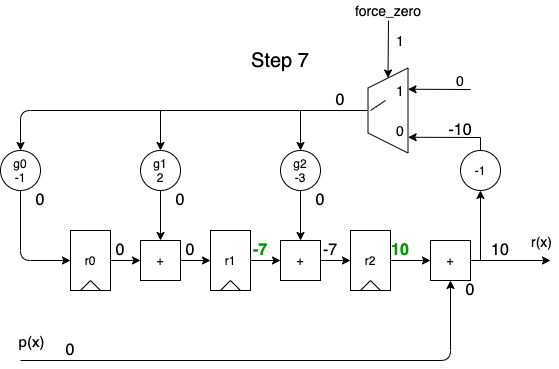

The diagram above was exported from draw.io. Its source (the exported page's mxGraphModel, read from the mxfile embedded in the PNG):
<mxGraphModel dx="1106" dy="980" grid="1" gridSize="10" guides="1" tooltips="1" connect="1" arrows="1" fold="1" page="1" pageScale="1" pageWidth="850" pageHeight="1100" math="0" shadow="0">
  <root>
    <mxCell id="oV6QgELca9dKage0YhxX-0" />
    <mxCell id="oV6QgELca9dKage0YhxX-1" parent="oV6QgELca9dKage0YhxX-0" />
    <mxCell id="oV6QgELca9dKage0YhxX-2" value="" style="group" vertex="1" connectable="0" parent="oV6QgELca9dKage0YhxX-1">
      <mxGeometry x="220" y="240" width="40" height="60" as="geometry" />
    </mxCell>
    <mxCell id="oV6QgELca9dKage0YhxX-3" value="r1" style="rounded=0;whiteSpace=wrap;html=1;fillColor=none;" vertex="1" parent="oV6QgELca9dKage0YhxX-2">
      <mxGeometry width="40" height="60" as="geometry" />
    </mxCell>
    <mxCell id="oV6QgELca9dKage0YhxX-4" value="" style="endArrow=none;html=1;" edge="1" parent="oV6QgELca9dKage0YhxX-2">
      <mxGeometry width="50" height="50" relative="1" as="geometry">
        <mxPoint x="10" y="60" as="sourcePoint" />
        <mxPoint x="20" y="50" as="targetPoint" />
      </mxGeometry>
    </mxCell>
    <mxCell id="oV6QgELca9dKage0YhxX-5" value="" style="endArrow=none;html=1;exitX=0.75;exitY=1;exitDx=0;exitDy=0;" edge="1" parent="oV6QgELca9dKage0YhxX-2" source="oV6QgELca9dKage0YhxX-3">
      <mxGeometry width="50" height="50" relative="1" as="geometry">
        <mxPoint x="-40" y="160" as="sourcePoint" />
        <mxPoint x="20" y="50" as="targetPoint" />
      </mxGeometry>
    </mxCell>
    <mxCell id="oV6QgELca9dKage0YhxX-6" value="" style="group" vertex="1" connectable="0" parent="oV6QgELca9dKage0YhxX-1">
      <mxGeometry x="360" y="240" width="40" height="60" as="geometry" />
    </mxCell>
    <mxCell id="oV6QgELca9dKage0YhxX-7" value="r2" style="rounded=0;whiteSpace=wrap;html=1;fillColor=none;" vertex="1" parent="oV6QgELca9dKage0YhxX-6">
      <mxGeometry width="40" height="60" as="geometry" />
    </mxCell>
    <mxCell id="oV6QgELca9dKage0YhxX-8" value="" style="endArrow=none;html=1;" edge="1" parent="oV6QgELca9dKage0YhxX-6">
      <mxGeometry width="50" height="50" relative="1" as="geometry">
        <mxPoint x="10" y="60" as="sourcePoint" />
        <mxPoint x="20" y="50" as="targetPoint" />
      </mxGeometry>
    </mxCell>
    <mxCell id="oV6QgELca9dKage0YhxX-9" value="" style="endArrow=none;html=1;exitX=0.75;exitY=1;exitDx=0;exitDy=0;" edge="1" parent="oV6QgELca9dKage0YhxX-6" source="oV6QgELca9dKage0YhxX-7">
      <mxGeometry width="50" height="50" relative="1" as="geometry">
        <mxPoint x="-40" y="160" as="sourcePoint" />
        <mxPoint x="20" y="50" as="targetPoint" />
      </mxGeometry>
    </mxCell>
    <mxCell id="oV6QgELca9dKage0YhxX-10" value="" style="edgeStyle=orthogonalEdgeStyle;rounded=0;orthogonalLoop=1;jettySize=auto;html=1;" edge="1" parent="oV6QgELca9dKage0YhxX-1" source="oV6QgELca9dKage0YhxX-11" target="oV6QgELca9dKage0YhxX-18">
      <mxGeometry relative="1" as="geometry" />
    </mxCell>
    <mxCell id="oV6QgELca9dKage0YhxX-11" value="g2&lt;br&gt;-3" style="ellipse;whiteSpace=wrap;html=1;aspect=fixed;fillColor=none;" vertex="1" parent="oV6QgELca9dKage0YhxX-1">
      <mxGeometry x="290" y="160" width="40" height="40" as="geometry" />
    </mxCell>
    <mxCell id="oV6QgELca9dKage0YhxX-12" value="+" style="whiteSpace=wrap;html=1;aspect=fixed;fillColor=none;" vertex="1" parent="oV6QgELca9dKage0YhxX-1">
      <mxGeometry x="440" y="250" width="40" height="40" as="geometry" />
    </mxCell>
    <mxCell id="oV6QgELca9dKage0YhxX-13" value="" style="endArrow=classic;html=1;entryX=0.5;entryY=1;entryDx=0;entryDy=0;" edge="1" parent="oV6QgELca9dKage0YhxX-1" target="oV6QgELca9dKage0YhxX-12">
      <mxGeometry width="50" height="50" relative="1" as="geometry">
        <mxPoint x="30" y="370" as="sourcePoint" />
        <mxPoint x="460" y="370" as="targetPoint" />
        <Array as="points">
          <mxPoint x="460" y="370" />
        </Array>
      </mxGeometry>
    </mxCell>
    <mxCell id="oV6QgELca9dKage0YhxX-15" value="" style="edgeStyle=orthogonalEdgeStyle;rounded=0;orthogonalLoop=1;jettySize=auto;html=1;" edge="1" parent="oV6QgELca9dKage0YhxX-1" source="oV6QgELca9dKage0YhxX-7" target="oV6QgELca9dKage0YhxX-12">
      <mxGeometry relative="1" as="geometry" />
    </mxCell>
    <mxCell id="oV6QgELca9dKage0YhxX-16" value="" style="endArrow=classic;html=1;exitX=1;exitY=0.5;exitDx=0;exitDy=0;" edge="1" parent="oV6QgELca9dKage0YhxX-1" source="oV6QgELca9dKage0YhxX-12">
      <mxGeometry width="50" height="50" relative="1" as="geometry">
        <mxPoint x="580" y="300" as="sourcePoint" />
        <mxPoint x="560" y="270" as="targetPoint" />
      </mxGeometry>
    </mxCell>
    <mxCell id="oV6QgELca9dKage0YhxX-18" value="+" style="whiteSpace=wrap;html=1;aspect=fixed;fillColor=none;" vertex="1" parent="oV6QgELca9dKage0YhxX-1">
      <mxGeometry x="290" y="250" width="40" height="40" as="geometry" />
    </mxCell>
    <mxCell id="oV6QgELca9dKage0YhxX-19" value="" style="edgeStyle=orthogonalEdgeStyle;rounded=0;orthogonalLoop=1;jettySize=auto;html=1;" edge="1" parent="oV6QgELca9dKage0YhxX-1" source="oV6QgELca9dKage0YhxX-3" target="oV6QgELca9dKage0YhxX-18">
      <mxGeometry relative="1" as="geometry" />
    </mxCell>
    <mxCell id="oV6QgELca9dKage0YhxX-20" value="" style="endArrow=classic;html=1;entryX=0;entryY=0.5;entryDx=0;entryDy=0;exitX=1;exitY=0.5;exitDx=0;exitDy=0;" edge="1" parent="oV6QgELca9dKage0YhxX-1" source="oV6QgELca9dKage0YhxX-18" target="oV6QgELca9dKage0YhxX-7">
      <mxGeometry width="50" height="50" relative="1" as="geometry">
        <mxPoint x="260" y="370" as="sourcePoint" />
        <mxPoint x="310" y="320" as="targetPoint" />
      </mxGeometry>
    </mxCell>
    <mxCell id="oV6QgELca9dKage0YhxX-21" value="" style="group" vertex="1" connectable="0" parent="oV6QgELca9dKage0YhxX-1">
      <mxGeometry x="80" y="240" width="40" height="60" as="geometry" />
    </mxCell>
    <mxCell id="oV6QgELca9dKage0YhxX-22" value="r0" style="rounded=0;whiteSpace=wrap;html=1;fillColor=none;" vertex="1" parent="oV6QgELca9dKage0YhxX-21">
      <mxGeometry width="40" height="60" as="geometry" />
    </mxCell>
    <mxCell id="oV6QgELca9dKage0YhxX-23" value="" style="endArrow=none;html=1;" edge="1" parent="oV6QgELca9dKage0YhxX-21">
      <mxGeometry width="50" height="50" relative="1" as="geometry">
        <mxPoint x="10" y="60" as="sourcePoint" />
        <mxPoint x="20" y="50" as="targetPoint" />
      </mxGeometry>
    </mxCell>
    <mxCell id="oV6QgELca9dKage0YhxX-24" value="" style="endArrow=none;html=1;exitX=0.75;exitY=1;exitDx=0;exitDy=0;" edge="1" parent="oV6QgELca9dKage0YhxX-21" source="oV6QgELca9dKage0YhxX-22">
      <mxGeometry width="50" height="50" relative="1" as="geometry">
        <mxPoint x="-40" y="160" as="sourcePoint" />
        <mxPoint x="20" y="50" as="targetPoint" />
      </mxGeometry>
    </mxCell>
    <mxCell id="oV6QgELca9dKage0YhxX-25" value="" style="edgeStyle=orthogonalEdgeStyle;rounded=0;orthogonalLoop=1;jettySize=auto;html=1;" edge="1" parent="oV6QgELca9dKage0YhxX-1" source="oV6QgELca9dKage0YhxX-26" target="oV6QgELca9dKage0YhxX-27">
      <mxGeometry relative="1" as="geometry" />
    </mxCell>
    <mxCell id="oV6QgELca9dKage0YhxX-26" value="g1&lt;br&gt;2" style="ellipse;whiteSpace=wrap;html=1;aspect=fixed;fillColor=none;" vertex="1" parent="oV6QgELca9dKage0YhxX-1">
      <mxGeometry x="150" y="160" width="40" height="40" as="geometry" />
    </mxCell>
    <mxCell id="oV6QgELca9dKage0YhxX-27" value="+" style="whiteSpace=wrap;html=1;aspect=fixed;fillColor=none;" vertex="1" parent="oV6QgELca9dKage0YhxX-1">
      <mxGeometry x="150" y="250" width="40" height="40" as="geometry" />
    </mxCell>
    <mxCell id="oV6QgELca9dKage0YhxX-28" value="" style="edgeStyle=orthogonalEdgeStyle;rounded=0;orthogonalLoop=1;jettySize=auto;html=1;" edge="1" parent="oV6QgELca9dKage0YhxX-1" source="oV6QgELca9dKage0YhxX-22" target="oV6QgELca9dKage0YhxX-27">
      <mxGeometry relative="1" as="geometry" />
    </mxCell>
    <mxCell id="oV6QgELca9dKage0YhxX-29" value="" style="endArrow=classic;html=1;entryX=0;entryY=0.5;entryDx=0;entryDy=0;exitX=1;exitY=0.5;exitDx=0;exitDy=0;" edge="1" parent="oV6QgELca9dKage0YhxX-1" source="oV6QgELca9dKage0YhxX-27">
      <mxGeometry width="50" height="50" relative="1" as="geometry">
        <mxPoint x="120" y="370" as="sourcePoint" />
        <mxPoint x="220" y="270" as="targetPoint" />
      </mxGeometry>
    </mxCell>
    <mxCell id="oV6QgELca9dKage0YhxX-30" value="g0&lt;br&gt;-1" style="ellipse;whiteSpace=wrap;html=1;aspect=fixed;fillColor=none;" vertex="1" parent="oV6QgELca9dKage0YhxX-1">
      <mxGeometry x="10" y="160" width="40" height="40" as="geometry" />
    </mxCell>
    <mxCell id="oV6QgELca9dKage0YhxX-31" value="" style="endArrow=classic;html=1;entryX=0;entryY=0.5;entryDx=0;entryDy=0;exitX=0.5;exitY=1;exitDx=0;exitDy=0;" edge="1" parent="oV6QgELca9dKage0YhxX-1" source="oV6QgELca9dKage0YhxX-30" target="oV6QgELca9dKage0YhxX-22">
      <mxGeometry width="50" height="50" relative="1" as="geometry">
        <mxPoint x="-60" y="340" as="sourcePoint" />
        <mxPoint x="-10" y="290" as="targetPoint" />
        <Array as="points">
          <mxPoint x="30" y="270" />
        </Array>
      </mxGeometry>
    </mxCell>
    <mxCell id="oV6QgELca9dKage0YhxX-32" value="" style="endArrow=classic;html=1;entryX=0.5;entryY=0;entryDx=0;entryDy=0;rounded=0;" edge="1" parent="oV6QgELca9dKage0YhxX-1" target="oV6QgELca9dKage0YhxX-26">
      <mxGeometry width="50" height="50" relative="1" as="geometry">
        <mxPoint x="310" y="120" as="sourcePoint" />
        <mxPoint x="160" y="230" as="targetPoint" />
        <Array as="points">
          <mxPoint x="170" y="120" />
        </Array>
      </mxGeometry>
    </mxCell>
    <mxCell id="oV6QgELca9dKage0YhxX-33" value="" style="endArrow=classic;html=1;entryX=0.5;entryY=0;entryDx=0;entryDy=0;" edge="1" parent="oV6QgELca9dKage0YhxX-1">
      <mxGeometry width="50" height="50" relative="1" as="geometry">
        <mxPoint x="170" y="120" as="sourcePoint" />
        <mxPoint x="30" y="160" as="targetPoint" />
        <Array as="points">
          <mxPoint x="30" y="120" />
        </Array>
      </mxGeometry>
    </mxCell>
    <mxCell id="oV6QgELca9dKage0YhxX-34" value="&lt;font style=&quot;font-size: 16px&quot;&gt;0&lt;/font&gt;" style="text;html=1;strokeColor=none;fillColor=none;align=center;verticalAlign=middle;whiteSpace=wrap;rounded=0;" vertex="1" parent="oV6QgELca9dKage0YhxX-1">
      <mxGeometry x="60" y="350" width="40" height="20" as="geometry" />
    </mxCell>
    <mxCell id="oV6QgELca9dKage0YhxX-35" value="&lt;font style=&quot;font-size: 16px&quot;&gt;&lt;span style=&quot;font-weight: normal&quot;&gt;0&lt;/span&gt;&lt;/font&gt;" style="text;html=1;strokeColor=none;fillColor=none;align=center;verticalAlign=middle;whiteSpace=wrap;rounded=0;fontStyle=1" vertex="1" parent="oV6QgELca9dKage0YhxX-1">
      <mxGeometry x="110" y="250" width="40" height="20" as="geometry" />
    </mxCell>
    <mxCell id="oV6QgELca9dKage0YhxX-36" value="&lt;font style=&quot;font-size: 16px&quot;&gt;-7&lt;/font&gt;" style="text;html=1;strokeColor=none;fillColor=none;align=center;verticalAlign=middle;whiteSpace=wrap;rounded=0;fontStyle=1;fontColor=#009900;" vertex="1" parent="oV6QgELca9dKage0YhxX-1">
      <mxGeometry x="250" y="250" width="40" height="20" as="geometry" />
    </mxCell>
    <mxCell id="oV6QgELca9dKage0YhxX-37" value="&lt;font style=&quot;font-size: 16px&quot;&gt;10&lt;/font&gt;" style="text;html=1;strokeColor=none;fillColor=none;align=center;verticalAlign=middle;whiteSpace=wrap;rounded=0;fontStyle=1;fontColor=#009900;" vertex="1" parent="oV6QgELca9dKage0YhxX-1">
      <mxGeometry x="390" y="250" width="40" height="20" as="geometry" />
    </mxCell>
    <mxCell id="oV6QgELca9dKage0YhxX-38" value="&lt;font style=&quot;font-size: 16px&quot;&gt;10&lt;/font&gt;" style="text;html=1;strokeColor=none;fillColor=none;align=center;verticalAlign=middle;whiteSpace=wrap;rounded=0;" vertex="1" parent="oV6QgELca9dKage0YhxX-1">
      <mxGeometry x="490" y="250" width="40" height="20" as="geometry" />
    </mxCell>
    <mxCell id="oV6QgELca9dKage0YhxX-39" value="&lt;span style=&quot;font-size: 16px&quot;&gt;0&lt;/span&gt;" style="text;html=1;strokeColor=none;fillColor=none;align=center;verticalAlign=middle;whiteSpace=wrap;rounded=0;" vertex="1" parent="oV6QgELca9dKage0YhxX-1">
      <mxGeometry x="310" y="200" width="40" height="20" as="geometry" />
    </mxCell>
    <mxCell id="oV6QgELca9dKage0YhxX-40" value="-1" style="ellipse;whiteSpace=wrap;html=1;aspect=fixed;fillColor=none;" vertex="1" parent="oV6QgELca9dKage0YhxX-1">
      <mxGeometry x="470" y="160" width="40" height="40" as="geometry" />
    </mxCell>
    <mxCell id="oV6QgELca9dKage0YhxX-41" value="" style="endArrow=classic;html=1;" edge="1" parent="oV6QgELca9dKage0YhxX-1">
      <mxGeometry width="50" height="50" relative="1" as="geometry">
        <mxPoint x="490" y="270" as="sourcePoint" />
        <mxPoint x="490" y="200" as="targetPoint" />
      </mxGeometry>
    </mxCell>
    <mxCell id="oV6QgELca9dKage0YhxX-42" value="&lt;span style=&quot;font-size: 16px&quot;&gt;0&lt;/span&gt;" style="text;html=1;strokeColor=none;fillColor=none;align=center;verticalAlign=middle;whiteSpace=wrap;rounded=0;" vertex="1" parent="oV6QgELca9dKage0YhxX-1">
      <mxGeometry x="170" y="200" width="40" height="20" as="geometry" />
    </mxCell>
    <mxCell id="oV6QgELca9dKage0YhxX-43" value="&lt;span style=&quot;font-size: 16px&quot;&gt;0&lt;/span&gt;" style="text;html=1;strokeColor=none;fillColor=none;align=center;verticalAlign=middle;whiteSpace=wrap;rounded=0;" vertex="1" parent="oV6QgELca9dKage0YhxX-1">
      <mxGeometry x="30" y="200" width="40" height="20" as="geometry" />
    </mxCell>
    <mxCell id="oV6QgELca9dKage0YhxX-44" value="&lt;span style=&quot;font-size: 16px&quot;&gt;-7&lt;/span&gt;" style="text;html=1;strokeColor=none;fillColor=none;align=center;verticalAlign=middle;whiteSpace=wrap;rounded=0;" vertex="1" parent="oV6QgELca9dKage0YhxX-1">
      <mxGeometry x="320" y="250" width="40" height="20" as="geometry" />
    </mxCell>
    <mxCell id="oV6QgELca9dKage0YhxX-45" value="&lt;font style=&quot;font-size: 16px&quot;&gt;0&lt;/font&gt;" style="text;html=1;strokeColor=none;fillColor=none;align=center;verticalAlign=middle;whiteSpace=wrap;rounded=0;" vertex="1" parent="oV6QgELca9dKage0YhxX-1">
      <mxGeometry x="180" y="250" width="40" height="20" as="geometry" />
    </mxCell>
    <mxCell id="oV6QgELca9dKage0YhxX-46" value="Step 7" style="text;html=1;strokeColor=none;fillColor=none;align=center;verticalAlign=middle;whiteSpace=wrap;rounded=0;fontSize=20;" vertex="1" parent="oV6QgELca9dKage0YhxX-1">
      <mxGeometry x="240" y="60" width="100" height="20" as="geometry" />
    </mxCell>
    <mxCell id="oV6QgELca9dKage0YhxX-47" value="" style="shape=trapezoid;perimeter=trapezoidPerimeter;whiteSpace=wrap;html=1;fixedSize=1;fillColor=none;fontSize=20;fontColor=#0000CC;rotation=-90;" vertex="1" parent="oV6QgELca9dKage0YhxX-1">
      <mxGeometry x="355" y="100" width="85" height="40" as="geometry" />
    </mxCell>
    <mxCell id="oV6QgELca9dKage0YhxX-48" value="" style="endArrow=classic;html=1;fontSize=20;fontColor=#0000CC;entryX=0.5;entryY=0;entryDx=0;entryDy=0;exitX=0.5;exitY=0;exitDx=0;exitDy=0;rounded=0;" edge="1" parent="oV6QgELca9dKage0YhxX-1" source="oV6QgELca9dKage0YhxX-47">
      <mxGeometry width="50" height="50" relative="1" as="geometry">
        <mxPoint x="370" y="200" as="sourcePoint" />
        <mxPoint x="310" y="160" as="targetPoint" />
        <Array as="points">
          <mxPoint x="310" y="120" />
        </Array>
      </mxGeometry>
    </mxCell>
    <mxCell id="oV6QgELca9dKage0YhxX-49" value="" style="endArrow=classic;html=1;fontSize=20;fontColor=#0000CC;entryX=0.185;entryY=1.003;entryDx=0;entryDy=0;entryPerimeter=0;exitX=0.5;exitY=0;exitDx=0;exitDy=0;rounded=0;" edge="1" parent="oV6QgELca9dKage0YhxX-1" target="oV6QgELca9dKage0YhxX-47">
      <mxGeometry width="50" height="50" relative="1" as="geometry">
        <mxPoint x="490" y="160" as="sourcePoint" />
        <mxPoint x="510" y="120" as="targetPoint" />
        <Array as="points">
          <mxPoint x="490" y="147" />
        </Array>
      </mxGeometry>
    </mxCell>
    <mxCell id="oV6QgELca9dKage0YhxX-50" value="" style="endArrow=classic;html=1;fontSize=20;fontColor=#0000CC;entryX=0.75;entryY=1;entryDx=0;entryDy=0;" edge="1" parent="oV6QgELca9dKage0YhxX-1" target="oV6QgELca9dKage0YhxX-47">
      <mxGeometry width="50" height="50" relative="1" as="geometry">
        <mxPoint x="480" y="99" as="sourcePoint" />
        <mxPoint x="530" y="50" as="targetPoint" />
      </mxGeometry>
    </mxCell>
    <mxCell id="oV6QgELca9dKage0YhxX-51" value="" style="endArrow=classic;html=1;fontSize=20;fontColor=#000000;entryX=1;entryY=0.5;entryDx=0;entryDy=0;" edge="1" parent="oV6QgELca9dKage0YhxX-1" target="oV6QgELca9dKage0YhxX-47">
      <mxGeometry width="50" height="50" relative="1" as="geometry">
        <mxPoint x="398" y="30" as="sourcePoint" />
        <mxPoint x="380" y="10" as="targetPoint" />
      </mxGeometry>
    </mxCell>
    <mxCell id="oV6QgELca9dKage0YhxX-52" value="0" style="text;html=1;strokeColor=none;fillColor=none;align=center;verticalAlign=middle;whiteSpace=wrap;rounded=0;fontSize=14;fontColor=#000000;" vertex="1" parent="oV6QgELca9dKage0YhxX-1">
      <mxGeometry x="450" y="80" width="40" height="20" as="geometry" />
    </mxCell>
    <mxCell id="oV6QgELca9dKage0YhxX-53" value="force_zero" style="text;html=1;strokeColor=none;fillColor=none;align=center;verticalAlign=middle;whiteSpace=wrap;rounded=0;fontSize=14;fontColor=#000000;" vertex="1" parent="oV6QgELca9dKage0YhxX-1">
      <mxGeometry x="377.5" y="10" width="40" height="20" as="geometry" />
    </mxCell>
    <mxCell id="oV6QgELca9dKage0YhxX-54" value="1" style="text;html=1;strokeColor=none;fillColor=none;align=center;verticalAlign=middle;whiteSpace=wrap;rounded=0;fontSize=14;fontColor=#000000;" vertex="1" parent="oV6QgELca9dKage0YhxX-1">
      <mxGeometry x="390" y="90" width="40" height="20" as="geometry" />
    </mxCell>
    <mxCell id="oV6QgELca9dKage0YhxX-55" value="0" style="text;html=1;strokeColor=none;fillColor=none;align=center;verticalAlign=middle;whiteSpace=wrap;rounded=0;fontSize=14;fontColor=#000000;" vertex="1" parent="oV6QgELca9dKage0YhxX-1">
      <mxGeometry x="390" y="130" width="40" height="20" as="geometry" />
    </mxCell>
    <mxCell id="oV6QgELca9dKage0YhxX-56" value="" style="endArrow=none;html=1;fontSize=14;fontColor=#000000;entryX=0.5;entryY=0.063;entryDx=0;entryDy=0;entryPerimeter=0;endFill=0;" edge="1" parent="oV6QgELca9dKage0YhxX-1">
      <mxGeometry width="50" height="50" relative="1" as="geometry">
        <mxPoint x="395.01" y="110" as="sourcePoint" />
        <mxPoint x="380.02" y="120" as="targetPoint" />
      </mxGeometry>
    </mxCell>
    <mxCell id="oV6QgELca9dKage0YhxX-57" value="1" style="text;html=1;strokeColor=none;fillColor=none;align=center;verticalAlign=middle;whiteSpace=wrap;rounded=0;fontSize=14;fontColor=#000000;" vertex="1" parent="oV6QgELca9dKage0YhxX-1">
      <mxGeometry x="390" y="40" width="40" height="20" as="geometry" />
    </mxCell>
    <mxCell id="oV6QgELca9dKage0YhxX-58" value="&lt;font style=&quot;font-size: 16px&quot;&gt;0&lt;/font&gt;" style="text;html=1;strokeColor=none;fillColor=none;align=center;verticalAlign=middle;whiteSpace=wrap;rounded=0;fontStyle=0;" vertex="1" parent="oV6QgELca9dKage0YhxX-1">
      <mxGeometry x="330" y="100" width="40" height="20" as="geometry" />
    </mxCell>
    <mxCell id="u4_PN8QghiBvTan00jjI-0" value="&lt;font style=&quot;font-size: 16px&quot;&gt;-10&lt;/font&gt;" style="text;html=1;strokeColor=none;fillColor=none;align=center;verticalAlign=middle;whiteSpace=wrap;rounded=0;" vertex="1" parent="oV6QgELca9dKage0YhxX-1">
      <mxGeometry x="450" y="130" width="40" height="20" as="geometry" />
    </mxCell>
    <mxCell id="EWLtKfC9H6kuvNtpZNFq-0" value="&lt;font style=&quot;font-size: 16px&quot;&gt;0&lt;/font&gt;" style="text;html=1;strokeColor=none;fillColor=none;align=center;verticalAlign=middle;whiteSpace=wrap;rounded=0;" vertex="1" parent="oV6QgELca9dKage0YhxX-1">
      <mxGeometry x="460" y="290" width="40" height="20" as="geometry" />
    </mxCell>
    <mxCell id="UWUYpB-cl6ntnrV6VLoH-0" value="p(x)" style="edgeLabel;html=1;align=center;verticalAlign=middle;resizable=0;points=[];fontSize=15;" vertex="1" connectable="0" parent="oV6QgELca9dKage0YhxX-1">
      <mxGeometry x="40" y="350" as="geometry" />
    </mxCell>
    <mxCell id="fPgvFrAz0i8wKKc9e7cW-0" value="r(x)" style="edgeLabel;html=1;align=center;verticalAlign=middle;resizable=0;points=[];fontSize=14;" vertex="1" connectable="0" parent="oV6QgELca9dKage0YhxX-1">
      <mxGeometry x="550.0042857142857" y="250" as="geometry" />
    </mxCell>
  </root>
</mxGraphModel>